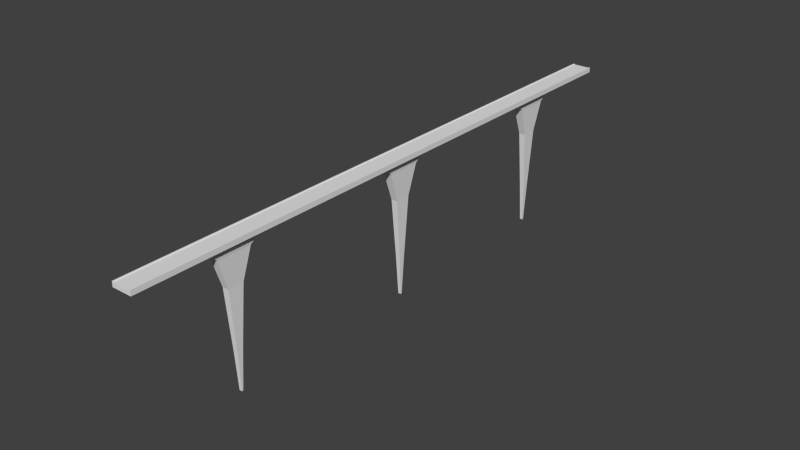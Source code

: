 # Source: DW_Bridge1_long.blend  (saved by Blender 2.71.0; exported with 4.5.12 LTS)
import bpy
from mathutils import Matrix  # noqa: F401  (used for matrix-valued properties, if any)

bpy.ops.wm.read_factory_settings(use_empty=True)
scene = bpy.context.scene
scene.name = 'Scene'

# ---- collections
col_collection_1 = bpy.data.collections.new('Collection 1'); scene.collection.children.link(col_collection_1)

# ---- materials (node trees are filled in below, after node groups)
mat_material = bpy.data.materials.new('Material')
mat_material.alpha_threshold = 0.0
mat_material.use_transparent_shadow = False
mat_material.roughness = 0.5
mat_material.line_color = (0.0, 0.0, 0.0, 1.0)

# ---- material node trees

# ---- world
world_world = bpy.data.worlds.new('World'); scene.world = world_world
world_world.color = (0.05088, 0.05088, 0.05088)
world_world.use_sun_shadow = False
world_world.sun_shadow_jitter_overblur = 0.0
world_world.cycles.sampling_method = 'MANUAL'
world_world.cycles.sample_map_resolution = 256

# ---- meshes
me_dw_bridge1 = bpy.data.meshes.new('DW_Bridge1')
me_dw_bridge1.from_pydata([(-2.0, -20.0, -0.5), (-2.0, 20.0, -0.5), (-2.0, -20.0, 0.5), (-2.0, 20.0, 0.5), (-1.73, -20.0, -0.5), (-1.65, 20.0, -0.5), (-1.73, -20.0, 0.5), (-1.65, -20.0, -0.5), (-1.73, 20.0, -0.5), (-1.65, 20.0, 0.4), (-1.73, 20.0, 0.5), (-1.65, -20.0, 0.4), (-1.014, 4.567, -1.321), (-1.014, -4.567, -1.321), (-1.014, 4.567, -1.321), (-1.014, -4.567, -1.321), (-0.8762, 3.373, -2.408), (-0.8762, -3.373, -2.408), (-0.642, 1.57, -8.251), (-0.642, -1.57, -8.251), (-0.4394, 0.5792, -20.59), (-0.4394, -0.5792, -20.59), (-0.2776, 0.1525, -28.01), (-0.2776, -0.1525, -28.01), (2.0, -20.0, -0.5), (2.0, 20.0, -0.5), (2.0, -20.0, 0.5), (2.0, 20.0, 0.5), (1.73, -20.0, -0.5), (0.0, 20.0, -0.5), (1.65, 20.0, -0.5), (1.73, -20.0, 0.5), (0.0, -20.0, -0.5), (1.65, -20.0, -0.5), (1.73, 20.0, -0.5), (0.0, 20.0, 0.4), (1.65, 20.0, 0.4), (1.73, 20.0, 0.5), (0.0, -20.0, 0.4), (1.65, -20.0, 0.4), (0.0, 4.567, -1.321), (1.014, 4.567, -1.321), (0.0, -4.567, -1.321), (1.014, -4.567, -1.321), (0.0, 4.567, -1.321), (1.014, 4.567, -1.321), (0.0, -4.567, -1.321), (1.014, -4.567, -1.321), (0.0, 3.373, -2.408), (0.8762, 3.373, -2.408), (0.0, -3.373, -2.408), (0.8762, -3.373, -2.408), (0.0, 1.57, -8.251), (0.642, 1.57, -8.251), (0.0, -1.57, -8.251), (0.642, -1.57, -8.251), (0.0, 0.5792, -20.59), (0.4394, 0.5792, -20.59), (0.0, -0.5792, -20.59), (0.4394, -0.5792, -20.59), (0.0, 0.1525, -28.01), (0.2776, 0.1525, -28.01), (0.0, -0.1525, -28.01), (0.2776, -0.1525, -28.01), (-2.0, -60.0, -0.5), (-2.0, -20.0, -0.5), (-2.0, -60.0, 0.5), (-2.0, -20.0, 0.5), (-1.73, -60.0, -0.5), (-1.65, -20.0, -0.5), (-1.73, -60.0, 0.5), (-1.65, -60.0, -0.5), (-1.73, -20.0, -0.5), (-1.65, -20.0, 0.4), (-1.73, -20.0, 0.5), (-1.65, -60.0, 0.4), (-1.014, -35.43, -1.321), (-1.014, -44.57, -1.321), (-1.014, -35.43, -1.321), (-1.014, -44.57, -1.321), (-0.8762, -36.63, -2.408), (-0.8762, -43.37, -2.408), (-0.642, -38.43, -8.251), (-0.642, -41.57, -8.251), (-0.4394, -39.42, -20.59), (-0.4394, -40.58, -20.59), (-0.2776, -39.85, -28.01), (-0.2776, -40.15, -28.01), (2.0, -60.0, -0.5), (2.0, -20.0, -0.5), (2.0, -60.0, 0.5), (2.0, -20.0, 0.5), (1.73, -60.0, -0.5), (0.0, -20.0, -0.5), (1.65, -20.0, -0.5), (1.73, -60.0, 0.5), (0.0, -60.0, -0.5), (1.65, -60.0, -0.5), (1.73, -20.0, -0.5), (0.0, -20.0, 0.4), (1.65, -20.0, 0.4), (1.73, -20.0, 0.5), (0.0, -60.0, 0.4), (1.65, -60.0, 0.4), (0.0, -35.43, -1.321), (1.014, -35.43, -1.321), (0.0, -44.57, -1.321), (1.014, -44.57, -1.321), (0.0, -35.43, -1.321), (1.014, -35.43, -1.321), (0.0, -44.57, -1.321), (1.014, -44.57, -1.321), (0.0, -36.63, -2.408), (0.8762, -36.63, -2.408), (0.0, -43.37, -2.408), (0.8762, -43.37, -2.408), (0.0, -38.43, -8.251), (0.642, -38.43, -8.251), (0.0, -41.57, -8.251), (0.642, -41.57, -8.251), (0.0, -39.42, -20.59), (0.4394, -39.42, -20.59), (0.0, -40.58, -20.59), (0.4394, -40.58, -20.59), (0.0, -39.85, -28.01), (0.2776, -39.85, -28.01), (0.0, -40.15, -28.01), (0.2776, -40.15, -28.01), (-2.0, -100.0, -0.5), (-2.0, -60.0, -0.5), (-2.0, -100.0, 0.5), (-2.0, -60.0, 0.5), (-1.73, -100.0, -0.5), (-1.65, -60.0, -0.5), (-1.73, -100.0, 0.5), (-1.65, -100.0, -0.5), (-1.73, -60.0, -0.5), (-1.65, -60.0, 0.4), (-1.73, -60.0, 0.5), (-1.65, -100.0, 0.4), (-1.014, -75.43, -1.321), (-1.014, -84.57, -1.321), (-1.014, -75.43, -1.321), (-1.014, -84.57, -1.321), (-0.8762, -76.63, -2.408), (-0.8762, -83.37, -2.408), (-0.642, -78.43, -8.251), (-0.642, -81.57, -8.251), (-0.4394, -79.42, -20.59), (-0.4394, -80.58, -20.59), (-0.2776, -79.85, -28.01), (-0.2776, -80.15, -28.01), (2.0, -100.0, -0.5), (2.0, -60.0, -0.5), (2.0, -100.0, 0.5), (2.0, -60.0, 0.5), (1.73, -100.0, -0.5), (0.0, -60.0, -0.5), (1.65, -60.0, -0.5), (1.73, -100.0, 0.5), (0.0, -100.0, -0.5), (1.65, -100.0, -0.5), (1.73, -60.0, -0.5), (0.0, -60.0, 0.4), (1.65, -60.0, 0.4), (1.73, -60.0, 0.5), (0.0, -100.0, 0.4), (1.65, -100.0, 0.4), (0.0, -75.43, -1.321), (1.014, -75.43, -1.321), (0.0, -84.57, -1.321), (1.014, -84.57, -1.321), (0.0, -75.43, -1.321), (1.014, -75.43, -1.321), (0.0, -84.57, -1.321), (1.014, -84.57, -1.321), (0.0, -76.63, -2.408), (0.8762, -76.63, -2.408), (0.0, -83.37, -2.408), (0.8762, -83.37, -2.408), (0.0, -78.43, -8.251), (0.642, -78.43, -8.251), (0.0, -81.57, -8.251), (0.642, -81.57, -8.251), (0.0, -79.42, -20.59), (0.4394, -79.42, -20.59), (0.0, -80.58, -20.59), (0.4394, -80.58, -20.59), (0.0, -79.85, -28.01), (0.2776, -79.85, -28.01), (0.0, -80.15, -28.01), (0.2776, -80.15, -28.01)], [], [(8, 4, 0), (10, 3, 2), (4, 6, 2), (0, 2, 3), (10, 8, 1), (7, 5, 12), (9, 5, 8), (35, 9, 11), (7, 11, 6), (9, 10, 6), (32, 38, 11), (5, 7, 4), (35, 29, 5), (13, 12, 14), (32, 7, 13), (5, 29, 40), (15, 14, 16), (42, 13, 15), (12, 40, 44), (17, 16, 18), (46, 15, 17), (14, 44, 48), (19, 18, 20), (50, 17, 19), (16, 48, 52), (21, 20, 22), (54, 19, 21), (18, 52, 56), (60, 62, 23), (58, 21, 23), (20, 56, 60), (1, 8, 0), (6, 10, 2), (0, 4, 2), (1, 0, 3), (3, 10, 1), (13, 7, 12), (10, 9, 8), (38, 35, 11), (4, 7, 6), (11, 9, 6), (7, 32, 11), (8, 5, 4), (9, 35, 5), (15, 13, 14), (42, 32, 13), (12, 5, 40), (17, 15, 16), (46, 42, 15), (14, 12, 44), (19, 17, 18), (50, 46, 17), (16, 14, 48), (21, 19, 20), (54, 50, 19), (18, 16, 52), (23, 21, 22), (58, 54, 21), (20, 18, 56), (22, 60, 23), (62, 58, 23), (22, 20, 60), (34, 24, 28), (37, 26, 27), (28, 26, 31), (24, 27, 26), (37, 25, 34), (33, 41, 30), (36, 34, 30), (35, 39, 36), (33, 31, 39), (36, 31, 37), (32, 39, 38), (30, 28, 33), (32, 35, 29), (35, 30, 29), (43, 45, 41), (29, 42, 32), (32, 43, 33), (30, 40, 29), (47, 49, 45), (40, 46, 42), (42, 47, 43), (41, 44, 40), (51, 53, 49), (44, 50, 46), (46, 51, 47), (45, 48, 44), (55, 57, 53), (48, 54, 50), (50, 55, 51), (49, 52, 48), (59, 61, 57), (52, 58, 54), (54, 59, 55), (53, 56, 52), (60, 63, 62), (56, 62, 58), (58, 63, 59), (57, 60, 56), (25, 24, 34), (31, 26, 37), (24, 26, 28), (25, 27, 24), (27, 25, 37), (43, 41, 33), (37, 34, 36), (38, 39, 35), (28, 31, 33), (39, 31, 36), (33, 39, 32), (34, 28, 30), (38, 35, 32), (36, 30, 35), (47, 45, 43), (40, 42, 29), (42, 43, 32), (41, 40, 30), (51, 49, 47), (44, 46, 40), (46, 47, 42), (45, 44, 41), (55, 53, 51), (48, 50, 44), (50, 51, 46), (49, 48, 45), (59, 57, 55), (52, 54, 48), (54, 55, 50), (53, 52, 49), (63, 61, 59), (56, 58, 52), (58, 59, 54), (57, 56, 53), (61, 63, 60), (60, 62, 56), (62, 63, 58), (61, 60, 57), (72, 68, 64), (74, 67, 66), (68, 70, 66), (64, 66, 67), (74, 72, 65), (71, 69, 76), (73, 69, 72), (99, 73, 75), (71, 75, 70), (73, 74, 70), (96, 102, 75), (69, 71, 68), (99, 93, 69), (77, 76, 78), (96, 71, 77), (69, 93, 104), (79, 78, 80), (106, 77, 79), (76, 104, 108), (81, 80, 82), (110, 79, 81), (78, 108, 112), (83, 82, 84), (114, 81, 83), (80, 112, 116), (85, 84, 86), (118, 83, 85), (82, 116, 120), (124, 126, 87), (122, 85, 87), (84, 120, 124), (65, 72, 64), (70, 74, 66), (64, 68, 66), (65, 64, 67), (67, 74, 65), (77, 71, 76), (74, 73, 72), (102, 99, 75), (68, 71, 70), (75, 73, 70), (71, 96, 75), (72, 69, 68), (73, 99, 69), (79, 77, 78), (106, 96, 77), (76, 69, 104), (81, 79, 80), (110, 106, 79), (78, 76, 108), (83, 81, 82), (114, 110, 81), (80, 78, 112), (85, 83, 84), (118, 114, 83), (82, 80, 116), (87, 85, 86), (122, 118, 85), (84, 82, 120), (86, 124, 87), (126, 122, 87), (86, 84, 124), (98, 88, 92), (101, 90, 91), (92, 90, 95), (88, 91, 90), (101, 89, 98), (97, 105, 94), (100, 98, 94), (99, 103, 100), (97, 95, 103), (100, 95, 101), (96, 103, 102), (94, 92, 97), (96, 99, 93), (99, 94, 93), (107, 109, 105), (93, 106, 96), (96, 107, 97), (94, 104, 93), (111, 113, 109), (104, 110, 106), (106, 111, 107), (105, 108, 104), (115, 117, 113), (108, 114, 110), (110, 115, 111), (109, 112, 108), (119, 121, 117), (112, 118, 114), (114, 119, 115), (113, 116, 112), (123, 125, 121), (116, 122, 118), (118, 123, 119), (117, 120, 116), (124, 127, 126), (120, 126, 122), (122, 127, 123), (121, 124, 120), (89, 88, 98), (95, 90, 101), (88, 90, 92), (89, 91, 88), (91, 89, 101), (107, 105, 97), (101, 98, 100), (102, 103, 99), (92, 95, 97), (103, 95, 100), (97, 103, 96), (98, 92, 94), (102, 99, 96), (100, 94, 99), (111, 109, 107), (104, 106, 93), (106, 107, 96), (105, 104, 94), (115, 113, 111), (108, 110, 104), (110, 111, 106), (109, 108, 105), (119, 117, 115), (112, 114, 108), (114, 115, 110), (113, 112, 109), (123, 121, 119), (116, 118, 112), (118, 119, 114), (117, 116, 113), (127, 125, 123), (120, 122, 116), (122, 123, 118), (121, 120, 117), (125, 127, 124), (124, 126, 120), (126, 127, 122), (125, 124, 121), (136, 132, 128), (138, 131, 130), (132, 134, 130), (128, 130, 131), (138, 136, 129), (135, 133, 140), (137, 133, 136), (163, 137, 139), (135, 139, 134), (137, 138, 134), (160, 166, 139), (133, 135, 132), (163, 157, 133), (141, 140, 142), (160, 135, 141), (133, 157, 168), (143, 142, 144), (170, 141, 143), (140, 168, 172), (145, 144, 146), (174, 143, 145), (142, 172, 176), (147, 146, 148), (178, 145, 147), (144, 176, 180), (149, 148, 150), (182, 147, 149), (146, 180, 184), (188, 190, 151), (186, 149, 151), (148, 184, 188), (129, 136, 128), (134, 138, 130), (128, 132, 130), (129, 128, 131), (131, 138, 129), (141, 135, 140), (138, 137, 136), (166, 163, 139), (132, 135, 134), (139, 137, 134), (135, 160, 139), (136, 133, 132), (137, 163, 133), (143, 141, 142), (170, 160, 141), (140, 133, 168), (145, 143, 144), (174, 170, 143), (142, 140, 172), (147, 145, 146), (178, 174, 145), (144, 142, 176), (149, 147, 148), (182, 178, 147), (146, 144, 180), (151, 149, 150), (186, 182, 149), (148, 146, 184), (150, 188, 151), (190, 186, 151), (150, 148, 188), (162, 152, 156), (165, 154, 155), (156, 154, 159), (152, 155, 154), (165, 153, 162), (161, 169, 158), (164, 162, 158), (163, 167, 164), (161, 159, 167), (164, 159, 165), (160, 167, 166), (158, 156, 161), (160, 163, 157), (163, 158, 157), (171, 173, 169), (157, 170, 160), (160, 171, 161), (158, 168, 157), (175, 177, 173), (168, 174, 170), (170, 175, 171), (169, 172, 168), (179, 181, 177), (172, 178, 174), (174, 179, 175), (173, 176, 172), (183, 185, 181), (176, 182, 178), (178, 183, 179), (177, 180, 176), (187, 189, 185), (180, 186, 182), (182, 187, 183), (181, 184, 180), (188, 191, 190), (184, 190, 186), (186, 191, 187), (185, 188, 184), (153, 152, 162), (159, 154, 165), (152, 154, 156), (153, 155, 152), (155, 153, 165), (171, 169, 161), (165, 162, 164), (166, 167, 163), (156, 159, 161), (167, 159, 164), (161, 167, 160), (162, 156, 158), (166, 163, 160), (164, 158, 163), (175, 173, 171), (168, 170, 157), (170, 171, 160), (169, 168, 158), (179, 177, 175), (172, 174, 168), (174, 175, 170), (173, 172, 169), (183, 181, 179), (176, 178, 172), (178, 179, 174), (177, 176, 173), (187, 185, 183), (180, 182, 176), (182, 183, 178), (181, 180, 177), (191, 189, 187), (184, 186, 180), (186, 187, 182), (185, 184, 181), (189, 191, 188), (188, 190, 184), (190, 191, 186), (189, 188, 185)])
_uv = me_dw_bridge1.uv_layers.new(name='UVMap')
_uv.uv.foreach_set('vector', [0.3274, 0.8387, 0.001391, 0.8387, 0.001452, 0.833, 0.3274, 0.9092, 0.3274, 0.9149, 0.001391, 0.9125, 0.8172, 0.5244, 0.8207, 0.5371, 0.8172, 0.538, 0.001391, 0.4691, 0.001718, 0.456, 0.5255, 0.4691, 0.7452, 0.3405, 0.7417, 0.3278, 0.7452, 0.3269, 0.001391, 0.3597, 0.5254, 0.3597, 0.3232, 0.3733, 0.6562, 0.938, 0.6551, 0.9263, 0.6562, 0.9262, 0.5254, 0.1966, 0.5254, 0.2182, 0.001391, 0.2182, 0.9366, 0.374, 0.9375, 0.3857, 0.9366, 0.3871, 0.5543, 0.9553, 0.5543, 0.9592, 0.3302, 0.9574, 0.9291, 0.8164, 0.9291, 0.8282, 0.9075, 0.8282, 0.9802, 0.1022, 0.8034, 0.1049, 0.8034, 0.1018, 0.9254, 0.9252, 0.9254, 0.937, 0.9038, 0.937, 0.8257, 0.3749, 0.9338, 0.374, 0.9338, 0.3759, 0.2078, 0.7815, 0.2078, 0.7599, 0.4102, 0.7682, 0.6143, 0.7111, 0.6143, 0.7327, 0.4119, 0.7327, 0.6193, 0.3277, 0.739, 0.3277, 0.7233, 0.3421, 0.5715, 0.4768, 0.5595, 0.477, 0.5595, 0.4768, 0.5725, 0.2274, 0.5845, 0.2272, 0.5845, 0.2274, 0.5282, 0.02577, 0.5956, 0.08281, 0.5282, 0.1261, 0.5295, 0.6946, 0.5283, 0.6814, 0.5496, 0.6814, 0.5531, 0.1337, 0.5461, 0.145, 0.5282, 0.1337, 0.7431, 0.5514, 0.7022, 0.5547, 0.7022, 0.3925, 0.9605, 0.3067, 0.949, 0.3067, 0.9521, 0.2266, 0.9605, 0.2238, 0.949, 0.2238, 0.949, 0.1437, 0.8901, 0.0979, 0.875, 0.09877, 0.875, 0.001391, 0.9126, 0.5546, 0.9042, 0.5546, 0.9069, 0.3925, 0.9033, 0.7328, 0.8949, 0.7328, 0.8949, 0.5707, 0.6089, 0.7021, 0.6049, 0.7021, 0.6049, 0.6985, 0.969, 0.2412, 0.9632, 0.241, 0.969, 0.1437, 0.9703, 0.09892, 0.9646, 0.09858, 0.9703, 0.001391, 0.3273, 0.8669, 0.3274, 0.8726, 0.001391, 0.8726, 0.001391, 0.9177, 0.3274, 0.9201, 0.001391, 0.9234, 0.7284, 0.04299, 0.7318, 0.04207, 0.7318, 0.05563, 0.5254, 0.5167, 0.001391, 0.5167, 0.5254, 0.5036, 0.6131, 0.6662, 0.6097, 0.6672, 0.6097, 0.6536, 0.5328, 0.9391, 0.3302, 0.934, 0.6523, 0.934, 0.9148, 0.7315, 0.9138, 0.7301, 0.9148, 0.7184, 0.001391, 0.1478, 0.5254, 0.1478, 0.001391, 0.1694, 0.9061, 0.7184, 0.9071, 0.7184, 0.9071, 0.7315, 0.659, 0.9294, 0.8831, 0.9333, 0.659, 0.9333, 0.8517, 0.3106, 0.8707, 0.3209, 0.8461, 0.3209, 0.507, 0.9738, 0.507, 0.9768, 0.3302, 0.9765, 0.8583, 0.8164, 0.8773, 0.8267, 0.8527, 0.8267, 0.7022, 0.5593, 0.7022, 0.5574, 0.8102, 0.5574, 0.4102, 0.8136, 0.2078, 0.8137, 0.4102, 0.8004, 0.6207, 0.358, 0.8229, 0.3712, 0.6193, 0.3712, 0.7989, 0.9049, 0.7814, 0.8928, 0.8864, 0.8928, 0.5697, 0.2272, 0.5697, 0.2274, 0.5577, 0.2274, 0.5447, 0.483, 0.5447, 0.4828, 0.5567, 0.4828, 0.7664, 0.02794, 0.735, 0.1017, 0.735, 0.001391, 0.9534, 0.9587, 0.9348, 0.9486, 0.9588, 0.9486, 0.2622, 0.9486, 0.2811, 0.9584, 0.2561, 0.9584, 0.8231, 0.5733, 0.8082, 0.7348, 0.8082, 0.5707, 0.969, 0.3934, 0.9606, 0.473, 0.9606, 0.3925, 0.9602, 0.8608, 0.9519, 0.9405, 0.9519, 0.8596, 0.9843, 0.376, 0.9803, 0.4733, 0.9803, 0.3756, 0.9405, 0.7837, 0.9405, 0.9458, 0.9348, 0.7837, 0.9212, 0.3928, 0.9154, 0.5548, 0.9154, 0.3925, 0.5395, 0.4768, 0.5419, 0.4795, 0.5365, 0.4795, 0.9986, 0.8587, 0.9986, 0.9561, 0.995, 0.8587, 0.9907, 0.3758, 0.9871, 0.4731, 0.9871, 0.3756, 0.3274, 0.8754, 0.001433, 0.8811, 0.001391, 0.8754, 0.6561, 0.8387, 0.3302, 0.833, 0.6562, 0.833, 0.8177, 0.5435, 0.8212, 0.5566, 0.8177, 0.5566, 0.001391, 0.4084, 0.5256, 0.4084, 0.001718, 0.4215, 0.589, 0.145, 0.589, 0.1314, 0.5924, 0.1323, 0.001391, 0.3897, 0.3232, 0.3761, 0.5254, 0.3897, 0.9201, 0.7144, 0.9201, 0.7025, 0.9211, 0.7026, 0.5254, 0.2914, 0.001391, 0.2698, 0.5254, 0.2698, 0.9185, 0.7184, 0.9185, 0.7315, 0.9176, 0.7301, 0.8831, 0.9467, 0.659, 0.9427, 0.8831, 0.9427, 0.878, 0.3306, 0.9026, 0.3306, 0.8837, 0.341, 0.1782, 0.9746, 0.001417, 0.9777, 0.001391, 0.9746, 0.001391, 0.6531, 0.5254, 0.6413, 0.5254, 0.6531, 0.7898, 0.5408, 0.8145, 0.5408, 0.7955, 0.5511, 0.6193, 0.3467, 0.7274, 0.3449, 0.7274, 0.3467, 0.5254, 0.684, 0.2036, 0.6948, 0.001391, 0.684, 0.002281, 0.7598, 0.204, 0.7814, 0.001391, 0.7814, 0.2038, 0.8058, 0.001391, 0.7842, 0.2038, 0.7842, 0.6193, 0.3249, 0.7233, 0.3106, 0.739, 0.3249, 0.9338, 0.3683, 0.8257, 0.3692, 0.8257, 0.3673, 0.5952, 0.1419, 0.6072, 0.1418, 0.6072, 0.142, 0.601, 0.4799, 0.589, 0.48, 0.589, 0.4798, 0.5282, 0.3078, 0.5929, 0.2312, 0.6165, 0.3078, 0.901, 0.8586, 0.797, 0.8729, 0.7814, 0.8586, 0.5559, 0.1333, 0.58, 0.1333, 0.5623, 0.145, 0.5283, 0.6786, 0.5283, 0.6536, 0.5396, 0.6715, 0.7459, 0.5541, 0.7741, 0.3925, 0.7871, 0.5541, 0.6128, 0.5968, 0.5283, 0.6508, 0.5283, 0.5707, 0.9392, 0.08149, 0.9476, 0.001391, 0.9506, 0.08149, 0.9108, 0.08231, 0.9108, 0.001391, 0.9222, 0.08068, 0.9054, 0.341, 0.915, 0.2437, 0.9206, 0.341, 0.6589, 0.5565, 0.6589, 0.3925, 0.6994, 0.5495, 0.8725, 0.7329, 0.8725, 0.5707, 0.8809, 0.7326, 0.8614, 0.7331, 0.8614, 0.5707, 0.8698, 0.7326, 0.6021, 0.6985, 0.5981, 0.7021, 0.5981, 0.6985, 0.8213, 0.09906, 0.8213, 0.001391, 0.8364, 0.09757, 0.9719, 0.7683, 0.9719, 0.6709, 0.9777, 0.7681, 0.9718, 0.2413, 0.9718, 0.1437, 0.9775, 0.2409, 0.6562, 0.8811, 0.3302, 0.8811, 0.6561, 0.8754, 0.001391, 0.8556, 0.001452, 0.85, 0.3274, 0.8556, 0.566, 0.6823, 0.5626, 0.6949, 0.5626, 0.6814, 0.5254, 0.5354, 0.5254, 0.5485, 0.001391, 0.5354, 0.9061, 0.7156, 0.9061, 0.7025, 0.9097, 0.7156, 0.204, 0.9262, 0.3235, 0.9312, 0.001391, 0.9312, 0.9163, 0.6838, 0.9163, 0.6707, 0.9173, 0.6825, 0.001391, 0.07179, 0.001391, 0.05017, 0.5254, 0.07179, 0.821, 0.4956, 0.82, 0.5087, 0.82, 0.4955, 0.659, 0.9534, 0.659, 0.9494, 0.8831, 0.9494, 0.9254, 0.9398, 0.9254, 0.9515, 0.9038, 0.9398, 0.8357, 0.9659, 0.659, 0.9628, 0.8358, 0.9628, 0.001395, 0.5976, 0.5254, 0.5978, 0.001391, 0.6094, 0.9598, 0.08509, 0.9598, 0.09688, 0.9382, 0.08509, 0.181, 0.9687, 0.2891, 0.9706, 0.181, 0.9706, 0.4498, 0.9459, 0.3302, 0.9419, 0.6522, 0.9419, 0.6152, 0.8163, 0.6161, 0.8296, 0.4132, 0.8296, 0.6207, 0.3872, 0.6193, 0.374, 0.8229, 0.374, 0.6764, 0.9078, 0.764, 0.9199, 0.659, 0.9199, 0.1095, 0.9823, 0.001391, 0.9823, 0.1095, 0.9805, 0.6155, 0.5599, 0.6275, 0.5599, 0.6155, 0.5601, 0.5993, 0.2274, 0.5873, 0.2272, 0.5993, 0.2272, 0.6344, 0.6801, 0.6658, 0.6536, 0.6658, 0.7539, 0.9124, 0.7963, 0.8248, 0.7843, 0.9298, 0.7843, 0.9224, 0.9543, 0.9279, 0.9644, 0.9038, 0.9644, 0.2344, 0.9584, 0.2283, 0.9486, 0.2533, 0.9486, 0.7904, 0.5733, 0.8054, 0.5707, 0.8054, 0.7348, 0.7845, 0.1703, 0.8159, 0.1437, 0.8159, 0.244, 0.9608, 0.5716, 0.9691, 0.5707, 0.9691, 0.6512, 0.9497, 0.6556, 0.958, 0.6544, 0.958, 0.7353, 0.9805, 0.5708, 0.9844, 0.5704, 0.9844, 0.6681, 0.8417, 0.3951, 0.8567, 0.3925, 0.8567, 0.5565, 0.9326, 0.5709, 0.9384, 0.5707, 0.9384, 0.7329, 0.9319, 0.144, 0.9377, 0.1437, 0.9377, 0.3061, 0.6157, 0.7021, 0.6117, 0.7021, 0.6157, 0.6985, 0.8959, 0.8932, 0.8999, 0.8928, 0.8999, 0.9905, 0.9935, 0.2444, 0.9971, 0.2442, 0.9971, 0.3416, 0.9886, 0.859, 0.9922, 0.8587, 0.9922, 0.9563, 0.3274, 0.903, 0.001391, 0.9065, 0.001391, 0.9008, 0.6562, 0.9092, 0.6562, 0.9149, 0.3302, 0.9125, 0.8138, 0.4955, 0.8172, 0.5082, 0.8138, 0.5091, 0.001391, 0.4532, 0.001718, 0.4401, 0.5255, 0.4532, 0.7452, 0.3241, 0.7417, 0.3115, 0.7452, 0.3106, 0.001391, 0.327, 0.5254, 0.327, 0.3232, 0.3406, 0.9413, 0.3698, 0.9403, 0.3581, 0.9413, 0.358, 0.5254, 0.1234, 0.5254, 0.145, 0.001391, 0.145, 0.9284, 0.9248, 0.9294, 0.9366, 0.9284, 0.9379, 0.8831, 0.9561, 0.8831, 0.96, 0.659, 0.9582, 0.409, 0.8164, 0.409, 0.8282, 0.3874, 0.8282, 0.9805, 0.1239, 0.8037, 0.1266, 0.8037, 0.1235, 0.9575, 0.1087, 0.9575, 0.1204, 0.9358, 0.1204, 0.5098, 0.9688, 0.6179, 0.9679, 0.6179, 0.9698, 0.4132, 0.7815, 0.4132, 0.7599, 0.6157, 0.7682, 0.4091, 0.7111, 0.4091, 0.7327, 0.2066, 0.7327, 0.659, 0.8586, 0.7786, 0.8586, 0.763, 0.873, 0.5567, 0.4768, 0.5447, 0.477, 0.5447, 0.4768, 0.5595, 0.483, 0.5715, 0.4828, 0.5715, 0.483, 0.5283, 0.5138, 0.6128, 0.4878, 0.6128, 0.5679, 0.5956, 0.6957, 0.5944, 0.6825, 0.6157, 0.6825, 0.811, 0.5116, 0.811, 0.5249, 0.7898, 0.5249, 0.7437, 0.7296, 0.7028, 0.7329, 0.7028, 0.5707, 0.7114, 0.1054, 0.6999, 0.1059, 0.6999, 0.02571, 0.9605, 0.3896, 0.949, 0.3896, 0.949, 0.3095, 0.8722, 0.0979, 0.857, 0.09877, 0.857, 0.001391, 0.8915, 0.3058, 0.883, 0.3059, 0.883, 0.1437, 0.9026, 0.3059, 0.8942, 0.3059, 0.8942, 0.1437, 0.608, 0.6736, 0.604, 0.6736, 0.604, 0.6699, 0.969, 0.3414, 0.9632, 0.3412, 0.969, 0.2439, 0.9772, 0.9563, 0.9715, 0.9559, 0.9772, 0.8587, 0.6561, 0.8584, 0.6562, 0.8641, 0.3302, 0.8641, 0.5984, 0.1331, 0.9244, 0.1355, 0.5984, 0.1387, 0.7284, 0.07569, 0.7318, 0.07477, 0.7318, 0.08834, 0.5254, 0.5009, 0.001391, 0.5009, 0.5254, 0.4878, 0.6069, 0.6662, 0.6035, 0.6672, 0.6035, 0.6536, 0.2039, 0.9391, 0.001391, 0.934, 0.3235, 0.934, 0.9135, 0.6997, 0.9124, 0.6984, 0.9135, 0.6866, 0.001391, 0.1722, 0.5254, 0.1722, 0.001391, 0.1938, 0.9009, 0.3107, 0.9019, 0.3106, 0.9019, 0.3237, 0.659, 0.9227, 0.8831, 0.9266, 0.659, 0.9266, 0.8309, 0.8164, 0.8499, 0.8267, 0.8253, 0.8267, 0.8358, 0.9746, 0.8358, 0.9777, 0.659, 0.9773, 0.7955, 0.5277, 0.8145, 0.538, 0.7898, 0.538, 0.8257, 0.3645, 0.8257, 0.3627, 0.9338, 0.3627, 0.4102, 0.7976, 0.2078, 0.7976, 0.4102, 0.7843, 0.6198, 0.7599, 0.822, 0.7731, 0.6184, 0.7731, 0.8211, 0.1207, 0.8037, 0.1087, 0.9087, 0.1087, 0.5402, 0.2272, 0.5402, 0.2274, 0.5282, 0.2274, 0.5447, 0.48, 0.5447, 0.4798, 0.5567, 0.4798, 0.8006, 0.02794, 0.7692, 0.1017, 0.7692, 0.001391, 0.9559, 0.9729, 0.9348, 0.9729, 0.9559, 0.9615, 0.5632, 0.9486, 0.5821, 0.9584, 0.5571, 0.9584, 0.8513, 0.1463, 0.8364, 0.3078, 0.8364, 0.1437, 0.9714, 0.7759, 0.9714, 0.856, 0.963, 0.7759, 0.9579, 0.4774, 0.9495, 0.5571, 0.9495, 0.4762, 0.9843, 0.2446, 0.9803, 0.3419, 0.9803, 0.2442, 0.9491, 0.7759, 0.9491, 0.938, 0.9433, 0.7759, 0.9291, 0.144, 0.9234, 0.3061, 0.9234, 0.1437, 0.5313, 0.4823, 0.5337, 0.485, 0.5283, 0.485, 0.9971, 0.3758, 0.9935, 0.473, 0.9935, 0.3756, 0.9907, 0.2444, 0.9871, 0.3418, 0.9871, 0.2442, 0.3274, 0.8838, 0.001433, 0.8895, 0.001391, 0.8838, 0.3273, 0.8472, 0.001391, 0.8415, 0.3274, 0.8415, 0.7667, 0.8929, 0.7703, 0.906, 0.7667, 0.906, 0.001391, 0.4243, 0.5256, 0.4243, 0.001718, 0.4374, 0.5973, 0.6672, 0.5973, 0.6536, 0.6007, 0.6545, 0.001391, 0.3569, 0.3232, 0.3433, 0.5254, 0.3569, 0.9163, 0.7144, 0.9163, 0.7025, 0.9173, 0.7026, 0.5254, 0.2426, 0.001391, 0.221, 0.5254, 0.221, 0.9172, 0.6866, 0.9172, 0.6997, 0.9163, 0.6983, 0.2255, 0.9525, 0.001391, 0.9486, 0.2256, 0.9486, 0.5283, 0.6974, 0.5529, 0.6974, 0.534, 0.7077, 0.1782, 0.9687, 0.001417, 0.9718, 0.001391, 0.9687, 0.001391, 0.6386, 0.5254, 0.6268, 0.5254, 0.6386, 0.8187, 0.3106, 0.8433, 0.3106, 0.8243, 0.3209, 0.8187, 0.347, 0.9267, 0.3451, 0.9268, 0.347, 0.5254, 0.6705, 0.2036, 0.6812, 0.001391, 0.6705, 0.4141, 0.7355, 0.6158, 0.7571, 0.4132, 0.7571, 0.205, 0.757, 0.001391, 0.757, 0.2027, 0.7355, 0.659, 0.8558, 0.763, 0.8415, 0.7786, 0.8558, 0.9338, 0.3796, 0.8257, 0.3805, 0.8257, 0.3786, 0.5742, 0.4799, 0.5862, 0.4798, 0.5862, 0.48, 0.601, 0.4829, 0.589, 0.483, 0.589, 0.4828, 0.5282, 0.3872, 0.5929, 0.3106, 0.6165, 0.3872, 0.901, 0.8758, 0.797, 0.89, 0.7814, 0.8758, 0.5704, 0.668, 0.5945, 0.668, 0.5767, 0.6797, 0.5564, 0.6786, 0.5564, 0.6536, 0.5676, 0.6715, 0.7465, 0.7323, 0.7747, 0.5707, 0.7877, 0.7323, 0.6829, 0.05182, 0.5984, 0.1059, 0.5984, 0.02577, 0.918, 0.922, 0.918, 0.8415, 0.9294, 0.9208, 0.6202, 0.7345, 0.6202, 0.6536, 0.6316, 0.7329, 0.9061, 0.6679, 0.9157, 0.5707, 0.9213, 0.6679, 0.6156, 0.5565, 0.6156, 0.3925, 0.6561, 0.5495, 0.8818, 0.5547, 0.8818, 0.3925, 0.8902, 0.5544, 0.8595, 0.5548, 0.8595, 0.3925, 0.8679, 0.5544, 0.5604, 0.6977, 0.5564, 0.7013, 0.5564, 0.6977, 0.8034, 0.09906, 0.8034, 0.001391, 0.8185, 0.09757, 0.9718, 0.473, 0.9718, 0.3756, 0.9775, 0.4728, 0.9731, 0.09875, 0.9789, 0.001391, 0.9789, 0.09875, 0.6562, 0.8895, 0.3302, 0.8895, 0.6561, 0.8838, 0.001391, 0.8641, 0.001452, 0.8584, 0.3274, 0.8641, 0.7318, 0.05934, 0.7284, 0.07199, 0.7284, 0.05842, 0.5254, 0.5513, 0.5254, 0.5644, 0.001391, 0.5513, 0.9061, 0.6997, 0.9061, 0.6866, 0.9097, 0.6997, 0.821, 0.7759, 0.9405, 0.7809, 0.6184, 0.7809, 0.9124, 0.7156, 0.9124, 0.7025, 0.9135, 0.7143, 0.001391, 0.09619, 0.001391, 0.07457, 0.5254, 0.09619, 0.6169, 0.6537, 0.6159, 0.6667, 0.6159, 0.6536, 0.001403, 0.9592, 0.001391, 0.9553, 0.2255, 0.9553, 0.945, 0.3292, 0.945, 0.341, 0.9234, 0.3292, 0.5069, 0.9651, 0.3302, 0.962, 0.507, 0.962, 0.001391, 0.6559, 0.5254, 0.6559, 0.001391, 0.6677, 0.9298, 0.08509, 0.9354, 0.09544, 0.9108, 0.09544, 0.181, 0.9734, 0.2891, 0.9753, 0.181, 0.9753, 0.121, 0.9459, 0.001391, 0.9419, 0.3234, 0.9419, 0.8216, 0.8004, 0.8225, 0.8136, 0.6196, 0.8136, 0.002801, 0.8218, 0.001391, 0.8086, 0.205, 0.8086, 0.8423, 0.7599, 0.9298, 0.772, 0.8248, 0.772, 0.289, 0.9799, 0.181, 0.9799, 0.289, 0.9781, 0.6021, 0.2272, 0.614, 0.2274, 0.602, 0.2274, 0.5862, 0.483, 0.5742, 0.4828, 0.5862, 0.4828, 0.7503, 0.2734, 0.7817, 0.2468, 0.7817, 0.3471, 0.9128, 0.8124, 0.8253, 0.8004, 0.9302, 0.8004, 0.6035, 0.9486, 0.6089, 0.9587, 0.5849, 0.9587, 0.29, 0.9584, 0.2839, 0.9486, 0.3088, 0.9486, 0.8259, 0.5733, 0.8409, 0.5707, 0.8409, 0.7348, 0.7898, 0.4191, 0.8212, 0.3925, 0.8212, 0.4928, 0.9608, 0.6553, 0.9691, 0.6544, 0.9691, 0.735, 0.9519, 0.7771, 0.9602, 0.7759, 0.9602, 0.8568, 0.9805, 0.6713, 0.9844, 0.6709, 0.9844, 0.7686, 0.8436, 0.5733, 0.8586, 0.5707, 0.8586, 0.7348, 0.9404, 0.1439, 0.9462, 0.1437, 0.9462, 0.306, 0.9325, 0.3928, 0.9382, 0.3925, 0.9382, 0.5548, 0.6078, 0.4834, 0.6038, 0.4834, 0.6078, 0.4798, 0.8892, 0.8932, 0.8931, 0.8928, 0.8931, 0.9905, 0.9936, 0.6711, 0.9973, 0.6709, 0.9973, 0.7683, 0.9872, 0.6711, 0.9908, 0.6709, 0.9908, 0.7684, 0.3274, 0.8945, 0.001391, 0.898, 0.001391, 0.8923, 0.6562, 0.9008, 0.6562, 0.9065, 0.3302, 0.9041, 0.6264, 0.7373, 0.6298, 0.7499, 0.6264, 0.7509, 0.001391, 0.485, 0.001718, 0.4719, 0.5255, 0.485, 0.6236, 0.7509, 0.6202, 0.7382, 0.6236, 0.7373, 0.001391, 0.2942, 0.5254, 0.2942, 0.3232, 0.3078, 0.3273, 0.938, 0.3263, 0.9263, 0.3273, 0.9262, 0.5254, 0.09897, 0.5254, 0.1206, 0.001391, 0.1206, 0.9366, 0.358, 0.9375, 0.3697, 0.9366, 0.3711, 0.2255, 0.962, 0.2255, 0.9659, 0.001391, 0.964, 0.9546, 0.7395, 0.9546, 0.7513, 0.9329, 0.7513, 0.507, 0.98, 0.3302, 0.9827, 0.3302, 0.9796, 0.9331, 0.1087, 0.9331, 0.1204, 0.9114, 0.1204, 0.8257, 0.3842, 0.9338, 0.3833, 0.9338, 0.3852, 0.2087, 0.7571, 0.2078, 0.7355, 0.4104, 0.7355, 0.2038, 0.7111, 0.2038, 0.7327, 0.001391, 0.7327, 0.659, 0.8758, 0.7786, 0.8758, 0.763, 0.8901, 0.5549, 0.2272, 0.5429, 0.2274, 0.5429, 0.2272, 0.5595, 0.48, 0.5715, 0.4798, 0.5715, 0.48, 0.5283, 0.4185, 0.6128, 0.3925, 0.6128, 0.4727, 0.5715, 0.6957, 0.5704, 0.6825, 0.5916, 0.6825, 0.811, 0.4955, 0.811, 0.5088, 0.7898, 0.5088, 0.7036, 0.3026, 0.6626, 0.3059, 0.6626, 0.1437, 0.6971, 0.1054, 0.6856, 0.1059, 0.6856, 0.02571, 0.7256, 0.1058, 0.7141, 0.1058, 0.7141, 0.02571, 0.908, 0.0979, 0.8929, 0.09877, 0.8929, 0.001391, 0.8921, 0.7327, 0.8837, 0.7329, 0.8837, 0.5707, 0.9014, 0.5546, 0.893, 0.5546, 0.893, 0.3925, 0.6013, 0.6736, 0.5973, 0.6736, 0.5973, 0.6699, 0.9687, 0.9562, 0.963, 0.956, 0.9687, 0.8587, 0.9775, 0.3416, 0.9718, 0.3412, 0.9775, 0.2441, 0.6562, 0.8923, 0.6562, 0.898, 0.3302, 0.8958, 0.3302, 0.9177, 0.6562, 0.9201, 0.3302, 0.9234, 0.7284, 0.02664, 0.7318, 0.02571, 0.7318, 0.03928, 0.5254, 0.5326, 0.001391, 0.5326, 0.5254, 0.5195, 0.5598, 0.694, 0.5564, 0.6949, 0.5564, 0.6814, 0.8181, 0.5679, 0.6155, 0.5629, 0.9377, 0.5629, 0.911, 0.7315, 0.9099, 0.7301, 0.911, 0.7184, 0.002282, 0.001391, 0.5258, 0.02299, 0.001391, 0.02299, 0.8742, 0.3279, 0.8752, 0.3278, 0.8752, 0.341, 0.659, 0.833, 0.8831, 0.8369, 0.659, 0.8369, 0.8517, 0.3237, 0.8707, 0.3341, 0.8461, 0.3341, 0.507, 0.9679, 0.5069, 0.971, 0.3302, 0.9679, 0.8857, 0.8164, 0.9047, 0.8267, 0.8801, 0.8267, 0.8257, 0.3599, 0.8257, 0.358, 0.9338, 0.358, 0.6157, 0.7976, 0.4132, 0.7976, 0.6157, 0.7843, 0.4146, 0.8004, 0.6168, 0.8136, 0.4132, 0.8136, 0.6764, 0.905, 0.659, 0.8929, 0.764, 0.8929, 0.5402, 0.1308, 0.5402, 0.131, 0.5282, 0.131, 0.5559, 0.1305, 0.5559, 0.1303, 0.5679, 0.1303, 0.7817, 0.1703, 0.7503, 0.244, 0.7503, 0.1437, 0.3274, 0.9735, 0.3062, 0.9735, 0.3274, 0.962, 0.5728, 0.6985, 0.5916, 0.7082, 0.5667, 0.7082, 0.839, 0.3951, 0.824, 0.5566, 0.824, 0.3925, 0.969, 0.4771, 0.9606, 0.5567, 0.9606, 0.4762, 0.958, 0.5719, 0.9497, 0.6516, 0.9497, 0.5707, 0.9843, 0.1441, 0.9803, 0.2414, 0.9803, 0.1437, 0.9469, 0.5707, 0.9469, 0.7328, 0.9411, 0.5707, 0.9298, 0.571, 0.9241, 0.733, 0.9241, 0.5707, 0.5395, 0.4823, 0.5419, 0.485, 0.5365, 0.485, 0.9975, 0.1437, 0.9975, 0.2411, 0.9938, 0.1437, 0.9908, 0.5707, 0.9872, 0.668, 0.9872, 0.5704, 0.6562, 0.8669, 0.3302, 0.8726, 0.3302, 0.8669, 0.6561, 0.8472, 0.3302, 0.8415, 0.6562, 0.8415, 0.7731, 0.8929, 0.7766, 0.906, 0.7731, 0.906, 0.001391, 0.3925, 0.5256, 0.3925, 0.001718, 0.4056, 0.5828, 0.145, 0.5828, 0.1314, 0.5862, 0.1323, 0.001391, 0.3242, 0.3232, 0.3106, 0.5254, 0.3242, 0.9201, 0.6825, 0.9201, 0.6707, 0.9211, 0.6708, 0.5254, 0.267, 0.001391, 0.2454, 0.5254, 0.2454, 0.9209, 0.6866, 0.9209, 0.6997, 0.92, 0.6983, 0.8831, 0.94, 0.659, 0.9361, 0.8831, 0.9361, 0.9326, 0.7599, 0.9542, 0.7717, 0.9326, 0.7717, 0.8358, 0.9687, 0.659, 0.9718, 0.659, 0.9687, 0.001391, 0.624, 0.5254, 0.6122, 0.5254, 0.624, 0.8735, 0.3106, 0.8981, 0.3106, 0.8791, 0.3209, 0.8252, 0.7562, 0.9333, 0.7543, 0.9333, 0.7562, 0.5254, 0.6975, 0.2036, 0.7083, 0.001391, 0.6975, 0.5984, 0.1087, 0.8009, 0.1219, 0.5984, 0.1303, 0.7322, 0.02289, 0.5286, 0.02289, 0.7299, 0.001391, 0.7028, 0.7539, 0.8068, 0.7395, 0.8224, 0.7539, 0.6178, 0.963, 0.5098, 0.9639, 0.5098, 0.962, 0.5742, 0.4769, 0.5862, 0.4768, 0.5862, 0.477, 0.6072, 0.1449, 0.5952, 0.145, 0.5952, 0.1448, 0.5282, 0.2244, 0.5929, 0.1478, 0.6165, 0.2244, 0.901, 0.8415, 0.797, 0.8557, 0.7814, 0.8415, 0.5704, 0.6536, 0.5945, 0.6536, 0.5767, 0.6653, 0.5424, 0.6786, 0.5424, 0.6536, 0.5536, 0.6715, 0.7064, 0.3054, 0.7346, 0.1437, 0.7475, 0.3054, 0.7, 0.5968, 0.6155, 0.6508, 0.6155, 0.5707, 0.925, 0.08193, 0.925, 0.001391, 0.9364, 0.08074, 0.9038, 0.9224, 0.9038, 0.8415, 0.9152, 0.9208, 0.9054, 0.241, 0.915, 0.1437, 0.9206, 0.241, 0.6193, 0.3078, 0.6193, 0.1437, 0.6598, 0.3007, 0.8719, 0.306, 0.8719, 0.1437, 0.8803, 0.3057, 0.8707, 0.5548, 0.8707, 0.3925, 0.8791, 0.5544, 0.6148, 0.6699, 0.6108, 0.6736, 0.6108, 0.6699, 0.8391, 0.09906, 0.8391, 0.001391, 0.8542, 0.09757, 0.9719, 0.6681, 0.9719, 0.5707, 0.9777, 0.6679, 0.98, 0.9561, 0.9858, 0.8587, 0.9858, 0.9561, 0.3273, 0.8302, 0.001391, 0.8245, 0.3274, 0.8245, 0.3302, 0.8556, 0.3302, 0.85, 0.6562, 0.8556, 0.7318, 0.09204, 0.7284, 0.1047, 0.7284, 0.09112, 0.5254, 0.5672, 0.5254, 0.5803, 0.001391, 0.5672, 0.9061, 0.6838, 0.9061, 0.6707, 0.9097, 0.6838, 0.5327, 0.9262, 0.6523, 0.9312, 0.3302, 0.9312, 0.9124, 0.6838, 0.9124, 0.6707, 0.9135, 0.6825, 0.001391, 0.04739, 0.001391, 0.02577, 0.5254, 0.04739, 0.5534, 0.6814, 0.5523, 0.6945, 0.5523, 0.6814, 0.3302, 0.9525, 0.3302, 0.9486, 0.5543, 0.9486, 0.945, 0.3146, 0.945, 0.3264, 0.9234, 0.3146, 0.3846, 0.8195, 0.2078, 0.8164, 0.3846, 0.8164, 0.001656, 0.5831, 0.5255, 0.5948, 0.001391, 0.5948, 0.8376, 0.3237, 0.8433, 0.3341, 0.8187, 0.3341, 0.5098, 0.9726, 0.6179, 0.9745, 0.5098, 0.9745, 0.7389, 0.3552, 0.6193, 0.3512, 0.9413, 0.3512, 0.8216, 0.8164, 0.8225, 0.8296, 0.6196, 0.8296, 0.6198, 0.7975, 0.6184, 0.7843, 0.822, 0.7843, 0.7989, 0.9077, 0.8864, 0.9198, 0.7814, 0.9198, 0.6179, 0.9791, 0.5098, 0.9791, 0.6179, 0.9772, 0.6303, 0.5599, 0.6423, 0.5599, 0.6303, 0.5601, 0.601, 0.477, 0.589, 0.4768, 0.601, 0.4768, 0.6686, 0.6801, 0.7, 0.6536, 0.7, 0.7539, 0.9127, 0.7515, 0.8252, 0.7395, 0.9301, 0.7395, 0.6303, 0.9486, 0.6358, 0.9587, 0.6117, 0.9587, 0.938, 0.141, 0.9319, 0.1312, 0.9569, 0.1312, 0.8187, 0.1463, 0.8336, 0.1437, 0.8336, 0.3078, 0.7845, 0.2733, 0.8159, 0.2468, 0.8159, 0.347, 0.9534, 0.002269, 0.9618, 0.001391, 0.9618, 0.08193, 0.9495, 0.3937, 0.9579, 0.3925, 0.9579, 0.4734, 0.983, 0.007626, 0.9869, 0.007234, 0.9869, 0.1049, 0.8541, 0.1463, 0.8691, 0.1437, 0.8691, 0.3078, 0.941, 0.3927, 0.9468, 0.3925, 0.9468, 0.5547, 0.9239, 0.3928, 0.9297, 0.3925, 0.9297, 0.5548, 0.5313, 0.4795, 0.5283, 0.4768, 0.5337, 0.4768, 0.9871, 0.1441, 0.991, 0.1437, 0.991, 0.2414, 0.9936, 0.5706, 0.9973, 0.5704, 0.9973, 0.6679, 0.9897, 0.007448, 0.9933, 0.007234, 0.9933, 0.1048])
me_dw_bridge1.materials.append(mat_material)
me_dw_bridge1.use_remesh_preserve_volume = False
me_dw_bridge1.use_remesh_preserve_attributes = False
me_dw_bridge1.use_mirror_vertex_groups = False
me_dw_bridge1.update()

# ---- objects
ob_dw_bridge1 = bpy.data.objects.new('DW_Bridge1', me_dw_bridge1)

# ---- transforms, parenting, visibility, modifiers, constraints
ob_dw_bridge1.location = (0.0, 0.0, 0.0)
ob_dw_bridge1.lock_rotations_4d = False
ob_dw_bridge1.empty_display_type = 'ARROWS'
ob_dw_bridge1.lineart.crease_threshold = 0.0

# ---- collection membership
col_collection_1.objects.link(ob_dw_bridge1)

# ---- scene / render settings (as saved in the file)
scene.frame_start = 1; scene.frame_end = 250; scene.frame_set(1)
scene.render.engine = 'BLENDER_EEVEE_NEXT'
scene.render.resolution_percentage = 50
scene.render.dither_intensity = 0.0
scene.cycles.use_denoising = False
scene.cycles.samples = 10
scene.cycles.sampling_pattern = 'TABULATED_SOBOL'
scene.cycles.light_sampling_threshold = 0.0
scene.cycles.use_adaptive_sampling = False
scene.cycles.use_light_tree = False
scene.cycles.blur_glossy = 0.0
scene.cycles.volume_bounces = 1
scene.cycles.pixel_filter_type = 'GAUSSIAN'
scene.cycles.sample_clamp_indirect = 0.0
scene.view_settings.view_transform = 'Standard'
bpy.context.view_layer.update()

# ---- added for rendering (the .blend has no active camera and no usable light): camera, sun
cam_auto = bpy.data.cameras.new('AutoCamera')
cam_auto.lens = 50.0
cam_auto.sensor_width = 36.0
cam_auto.clip_end = 2003.8
ob_auto_camera = bpy.data.objects.new('AutoCamera', cam_auto)
scene.collection.objects.link(ob_auto_camera)
ob_auto_camera.location = (114.177, -177.013, 77.5875)
ob_auto_camera.rotation_euler = (1.09748, -7.21219e-08, 0.694738)
scene.camera = ob_auto_camera
light_auto_sun = bpy.data.lights.new('AutoSun', 'SUN')
light_auto_sun.energy = 3.0
light_auto_sun.angle = 0.0523599
ob_auto_sun = bpy.data.objects.new('AutoSun', light_auto_sun)
scene.collection.objects.link(ob_auto_sun)
ob_auto_sun.rotation_euler = (0.872665, 0.174533, 0.523599)
bpy.context.view_layer.update()
